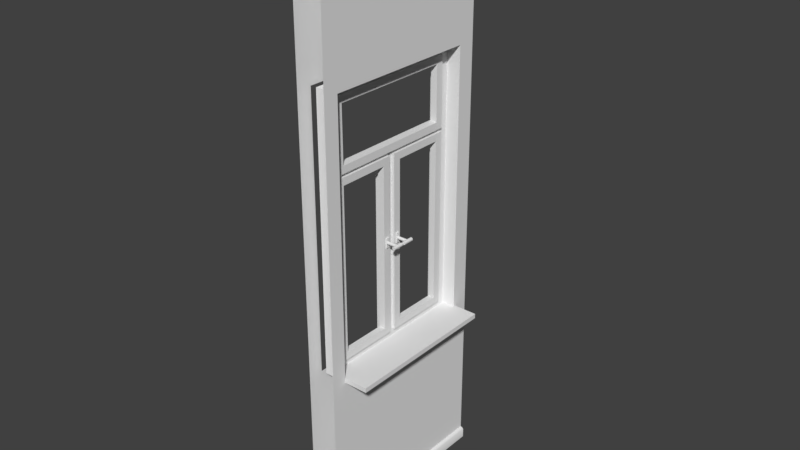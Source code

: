 # Source: mod_Wand_mit_Fenster_doppelTuer.blend  (saved by Blender 2.79.0; exported with 4.5.12 LTS)
import bpy
from mathutils import Matrix  # noqa: F401  (used for matrix-valued properties, if any)

bpy.ops.wm.read_factory_settings(use_empty=True)
scene = bpy.context.scene
scene.name = 'Scene'

# ---- collections
col_collection_1 = bpy.data.collections.new('Collection 1'); scene.collection.children.link(col_collection_1)

# ---- node groups
ng_auto_smooth = bpy.data.node_groups.new('Auto Smooth', 'GeometryNodeTree')
_s = ng_auto_smooth.interface.new_socket(name='Geometry', in_out='OUTPUT', socket_type='NodeSocketGeometry')
_s = ng_auto_smooth.interface.new_socket(name='Geometry', in_out='INPUT', socket_type='NodeSocketGeometry')
_s = ng_auto_smooth.interface.new_socket(name='Angle', in_out='INPUT', socket_type='NodeSocketFloat')
_s.subtype = 'ANGLE'
_s.min_value = 0.0
_s.max_value = 3.142
ng_auto_smooth.is_modifier = True
_N = ng_auto_smooth.nodes; _L = ng_auto_smooth.links
n0 = _N.new('NodeGroupOutput'); n0.name = 'Group Output'; n0.location = (480, -100)
n1 = _N.new('NodeGroupInput'); n1.name = 'Group Input'; n1.location = (-420, -300)
n2 = _N.new('NodeGroupInput'); n2.name = 'Group Input.001'; n2.location = (-60, -100)
n3 = _N.new('GeometryNodeSetShadeSmooth'); n3.name = 'Set Shade Smooth'; n3.location = (120, -100)
n3.domain = 'EDGE'
n4 = _N.new('GeometryNodeSetShadeSmooth'); n4.name = 'Set Shade Smooth.001'; n4.location = (300, -100)
n5 = _N.new('GeometryNodeInputMeshEdgeAngle'); n5.name = 'Edge Angle'; n5.location = (-420, -220)
n6 = _N.new('GeometryNodeInputEdgeSmooth'); n6.name = 'Is Edge Smooth'; n6.location = (-60, -160)
n7 = _N.new('GeometryNodeInputShadeSmooth'); n7.name = 'Is Face Smooth'; n7.location = (-240, -340)
n8 = _N.new('FunctionNodeBooleanMath'); n8.name = 'Boolean Math'; n8.location = (-60, -220)
n9 = _N.new('FunctionNodeCompare'); n9.name = 'Compare'; n9.location = (-240, -180)
n9.operation = 'LESS_EQUAL'
_L.new(n5.outputs[0], n9.inputs[0])
_L.new(n4.outputs[0], n0.inputs[0])
_L.new(n1.outputs[1], n9.inputs[1])
_L.new(n9.outputs[0], n8.inputs[0])
_L.new(n7.outputs[0], n8.inputs[1])
_L.new(n2.outputs[0], n3.inputs[0])
_L.new(n6.outputs[0], n3.inputs[1])
_L.new(n3.outputs[0], n4.inputs[0])
_L.new(n8.outputs[0], n3.inputs[2])
n0.is_active_output = True

# ---- world
world_world = bpy.data.worlds.new('World'); scene.world = world_world
world_world.color = (0.05088, 0.05088, 0.05088)
world_world.use_sun_shadow = False
world_world.sun_shadow_jitter_overblur = 0.0
world_world.cycles.sampling_method = 'MANUAL'

# ---- meshes
me_fensterrahmen = bpy.data.meshes.new('Fensterrahmen')
me_fensterrahmen.from_pydata([(-0.045, 0.9184, -0.1438), (-0.045, 2.202, -0.1438), (-0.045, 0.9184, -0.8428), (-0.045, 2.202, -0.8428), (0.001364, 0.9184, -0.1438), (0.001364, 2.202, -0.1438), (0.001364, 0.9184, -0.8428), (0.001364, 2.202, -0.8428), (0.001364, 2.284, -0.9149), (0.001364, 0.8358, -0.9149), (0.001364, 0.8358, -0.07174), (0.001364, 2.284, -0.07174), (0.001364, 1.892, -0.07174), (-0.045, 1.892, -0.1438), (0.001364, 1.892, -0.1438), (0.001364, 1.892, -0.9149), (-0.045, 1.892, -0.8428), (0.001364, 1.892, -0.8428), (0.001364, 1.844, -0.07174), (0.001364, 1.845, -0.1438), (-0.045, 1.845, -0.1438), (0.001364, 1.844, -0.9149), (-0.045, 1.845, -0.8428), (0.001364, 1.845, -0.8428), (-0.045, 1.845, -0.5369), (-0.045, 1.845, -0.4469), (0.001364, 1.845, -0.4469), (0.001364, 1.845, -0.5369), (0.001364, 1.892, -0.4469), (0.001364, 1.892, -0.5369), (-0.045, 1.892, -0.4469), (-0.045, 1.892, -0.5369), (0.001364, 0.8358, -0.446), (-0.045, 0.9184, -0.4469), (0.001364, 0.9184, -0.4469), (0.001364, 0.8358, -0.5378), (0.001364, 0.9184, -0.5369), (-0.045, 0.9184, -0.5369), (-0.075, 3.0, -1.097e-05), (-0.075, 3.0, -1.0), (0.075, 3.0, -1.097e-05), (0.075, 3.0, -1.0), (-0.075, 0.06, -3.278e-07), (-0.075, 0.06, -1.0), (0.075, 0.06, -1.0), (0.075, 0.06, -3.278e-07), (-0.092, -3.565e-06, -1.0), (-0.092, -5.523e-08, -8.941e-08), (0.092, -3.565e-06, -1.0), (0.092, -5.523e-08, -8.941e-08), (-0.092, 0.05, -1.0), (-0.085, 0.057, -1.0), (0.085, 0.057, -1.0), (0.092, 0.05, -1.0), (0.092, 0.05, -2.682e-07), (0.085, 0.057, -2.682e-07), (-0.085, 0.057, -2.682e-07), (-0.092, 0.05, -2.682e-07), (-0.075, 3.0, -0.08001), (-0.075, 3.0, -0.9066), (0.075, 3.0, -0.9066), (0.075, 3.0, -0.08001), (0.075, 0.06, -0.9066), (0.075, 0.06, -0.08), (-0.092, -3.26e-06, -0.9066), (-0.092, -3.604e-07, -0.08), (-0.075, 0.06, -0.08), (-0.075, 0.06, -0.9066), (0.092, -3.604e-07, -0.08), (0.092, -3.26e-06, -0.9066), (0.085, 0.057, -0.9066), (0.085, 0.057, -0.08), (0.092, 0.05, -0.08), (0.092, 0.05, -0.9066), (-0.085, 0.057, -0.08), (-0.085, 0.057, -0.9066), (-0.092, 0.05, -0.9066), (-0.092, 0.05, -0.08), (-0.075, 0.85, -3.189e-06), (-0.075, 2.27, -8.315e-06), (-0.075, 2.27, -1.0), (-0.075, 0.85, -1.0), (0.075, 2.27, -1.0), (0.075, 0.85, -1.0), (0.075, 2.27, -8.315e-06), (0.075, 0.85, -3.189e-06), (0.075, 2.27, -0.9066), (0.075, 0.85, -0.9066), (0.075, 2.27, -0.08001), (0.075, 0.85, -0.08), (-0.075, 2.27, -0.08001), (-0.075, 0.85, -0.08), (-0.075, 2.27, -0.9066), (-0.075, 0.85, -0.9066), (-0.045, 2.27, -0.9066), (-0.045, 0.85, -0.9066), (-0.045, 2.27, -0.08001), (-0.045, 0.85, -0.08), (0.2014, 0.85, -0.08), (0.2014, 0.875, -0.08), (0.2014, 0.85, -0.92), (0.2014, 0.875, -0.92), (0.001364, 0.85, -0.92), (0.001364, 0.875, -0.92), (0.001364, 0.85, -0.08), (0.001364, 0.875, -0.08)], [], [(23, 6, 9, 21), (34, 4, 10, 32), (5, 7, 8, 11), (14, 5, 11, 12), (13, 1, 5, 14), (1, 3, 7, 5), (16, 17, 7, 3), (33, 0, 4, 34), (7, 17, 15, 8), (19, 14, 12, 18), (0, 20, 19, 4), (4, 19, 18, 10), (2, 6, 23, 22), (17, 23, 21, 15), (24, 22, 23, 27), (27, 23, 17, 29), (29, 17, 16, 31), (14, 28, 30, 13), (28, 29, 31, 30), (19, 26, 28, 14), (26, 27, 29, 28), (20, 25, 26, 19), (36, 34, 32, 35), (6, 36, 35, 9), (2, 37, 36, 6), (26, 34, 36, 27), (27, 36, 37, 24), (25, 33, 34, 26), (92, 59, 39, 80), (88, 61, 40, 84), (67, 43, 51, 75), (63, 45, 55, 71), (68, 72, 54, 49), (64, 76, 50, 46), (71, 55, 54, 72), (75, 51, 50, 76), (56, 74, 77, 57), (74, 75, 76, 77), (52, 70, 73, 53), (70, 71, 72, 73), (47, 57, 77, 65), (65, 77, 76, 64), (48, 53, 73, 69), (69, 73, 72, 68), (44, 62, 70, 52), (62, 63, 71, 70), (42, 66, 74, 56), (66, 67, 75, 74), (82, 41, 60, 86), (86, 60, 61, 88), (79, 38, 58, 90), (90, 58, 59, 92), (66, 91, 93, 67), (42, 78, 91, 66), (78, 79, 90, 91), (62, 87, 89, 63), (88, 89, 97, 96), (44, 83, 87, 62), (83, 82, 86, 87), (63, 89, 85, 45), (89, 88, 84, 85), (67, 93, 81, 43), (93, 92, 80, 81), (87, 86, 94, 95), (89, 87, 95, 97), (86, 88, 96, 94), (102, 103, 101, 100), (100, 101, 99, 98), (102, 100, 98, 104), (101, 103, 105, 99), (98, 99, 105, 104)])
me_fensterrahmen.polygons.foreach_set('use_smooth', [0, 0, 0, 0, 0, 0, 0, 0, 0, 0, 0, 0, 0, 0, 0, 0, 0, 0, 0, 0, 0, 0, 0, 0, 0, 0, 0, 0, 1, 1, 1, 1, 1, 1, 1, 1, 1, 1, 1, 1, 1, 1, 1, 1, 1, 1, 1, 1, 1, 1, 1, 1, 1, 1, 1, 1, 1, 1, 1, 1, 1, 1, 1, 1, 1, 1, 0, 0, 0, 0, 0])
_uv = me_fensterrahmen.uv_layers.new(name='UVMap')
_uv.uv.foreach_set('vector', [0.5127, 0.8531, 0.5127, 0.6993, 0.5247, 0.6856, 0.5247, 0.8529, 0.447, 0.6993, 0.3967, 0.6993, 0.3847, 0.6856, 0.4469, 0.6856, 0.3967, 0.9123, 0.5127, 0.9123, 0.5247, 0.926, 0.3847, 0.926, 0.3967, 0.8608, 0.3967, 0.9123, 0.3847, 0.926, 0.3847, 0.8608, 0.3967, 0.8608, 0.3967, 0.9123, 0.3967, 0.9123, 0.3967, 0.8608, 0.3967, 0.9123, 0.5127, 0.9123, 0.5127, 0.9123, 0.3967, 0.9123, 0.5127, 0.8608, 0.5127, 0.8608, 0.5127, 0.9123, 0.5127, 0.9123, 0.447, 0.6993, 0.3967, 0.6993, 0.3967, 0.6993, 0.447, 0.6993, 0.5127, 0.9123, 0.5127, 0.8608, 0.5247, 0.8608, 0.5247, 0.926, 0.3967, 0.8531, 0.3967, 0.8608, 0.3847, 0.8608, 0.3847, 0.8529, 0.3967, 0.6993, 0.3967, 0.8531, 0.3967, 0.8531, 0.3967, 0.6993, 0.3967, 0.6993, 0.3967, 0.8531, 0.3847, 0.8529, 0.3847, 0.6856, 0.5127, 0.6993, 0.5127, 0.6993, 0.5127, 0.8531, 0.5127, 0.8531, 0.5127, 0.8608, 0.5127, 0.8531, 0.5247, 0.8529, 0.5247, 0.8608, 0.4619, 0.8531, 0.5127, 0.8531, 0.5127, 0.8531, 0.4619, 0.8531, 0.4619, 0.8531, 0.5127, 0.8531, 0.5127, 0.8608, 0.4619, 0.8608, 0.4619, 0.8608, 0.5127, 0.8608, 0.5127, 0.8608, 0.4619, 0.8608, 0.3967, 0.8608, 0.447, 0.8608, 0.447, 0.8608, 0.3967, 0.8608, 0.447, 0.8608, 0.4619, 0.8608, 0.4619, 0.8608, 0.447, 0.8608, 0.3967, 0.8531, 0.447, 0.8531, 0.447, 0.8608, 0.3967, 0.8608, 0.447, 0.8531, 0.4619, 0.8531, 0.4619, 0.8608, 0.447, 0.8608, 0.3967, 0.8531, 0.447, 0.8531, 0.447, 0.8531, 0.3967, 0.8531, 0.4619, 0.6993, 0.447, 0.6993, 0.4469, 0.6856, 0.4621, 0.6856, 0.5127, 0.6993, 0.4619, 0.6993, 0.4621, 0.6856, 0.5247, 0.6856, 0.5127, 0.6993, 0.4619, 0.6993, 0.4619, 0.6993, 0.5127, 0.6993, 0.447, 0.8531, 0.447, 0.6993, 0.4619, 0.6993, 0.4619, 0.8531, 0.4619, 0.8531, 0.4619, 0.6993, 0.4619, 0.6993, 0.4619, 0.8531, 0.447, 0.8531, 0.447, 0.6993, 0.447, 0.6993, 0.447, 0.8531, 0.5268, 0.9297, 0.5268, 0.9807, 0.5431, 0.9807, 0.5431, 0.9297, 0.3826, 0.9297, 0.3826, 0.9807, 0.3686, 0.9807, 0.3686, 0.9297, 0.5268, 0.5503, 0.5431, 0.5503, 0.5431, 0.5474, 0.5268, 0.5474, 0.3826, 0.5503, 0.3686, 0.5503, 0.3686, 0.5474, 0.3826, 0.5474, 0.3826, 0.5357, 0.3826, 0.5443, 0.3686, 0.5443, 0.3686, 0.5357, 0.5268, 0.5357, 0.5268, 0.5443, 0.5431, 0.5443, 0.5431, 0.5357, 0.3826, 0.5474, 0.3686, 0.5474, 0.3686, 0.5443, 0.3826, 0.5443, 0.5268, 0.5474, 0.5431, 0.5474, 0.5431, 0.5443, 0.5268, 0.5443, 0.3686, 0.5474, 0.3826, 0.5474, 0.3826, 0.5443, 0.3686, 0.5443, 0.3826, 0.5474, 0.5268, 0.5474, 0.5268, 0.5443, 0.3826, 0.5443, 0.5431, 0.5474, 0.5268, 0.5474, 0.5268, 0.5443, 0.5431, 0.5443, 0.5268, 0.5474, 0.3826, 0.5474, 0.3826, 0.5443, 0.5268, 0.5443, 0.3686, 0.5357, 0.3686, 0.5443, 0.3826, 0.5443, 0.3826, 0.5357, 0.3826, 0.5357, 0.3826, 0.5443, 0.5268, 0.5443, 0.5268, 0.5357, 0.5431, 0.5357, 0.5431, 0.5443, 0.5268, 0.5443, 0.5268, 0.5357, 0.5268, 0.5357, 0.5268, 0.5443, 0.3826, 0.5443, 0.3826, 0.5357, 0.5431, 0.5503, 0.5268, 0.5503, 0.5268, 0.5474, 0.5431, 0.5474, 0.5268, 0.5503, 0.3826, 0.5503, 0.3826, 0.5474, 0.5268, 0.5474, 0.3686, 0.5503, 0.3826, 0.5503, 0.3826, 0.5474, 0.3686, 0.5474, 0.3826, 0.5503, 0.5268, 0.5503, 0.5268, 0.5474, 0.3826, 0.5474, 0.5431, 0.9297, 0.5431, 0.9807, 0.5268, 0.9807, 0.5268, 0.9297, 0.5268, 0.9297, 0.5268, 0.9807, 0.3826, 0.9807, 0.3826, 0.9297, 0.3686, 0.9297, 0.3686, 0.9807, 0.3826, 0.9807, 0.3826, 0.9297, 0.3826, 0.9297, 0.3826, 0.9807, 0.5268, 0.9807, 0.5268, 0.9297, 0.3826, 0.5503, 0.3826, 0.6819, 0.5268, 0.6819, 0.5268, 0.5503, 0.3686, 0.5503, 0.3686, 0.6819, 0.3826, 0.6819, 0.3826, 0.5503, 0.3686, 0.6819, 0.3686, 0.9297, 0.3826, 0.9297, 0.3826, 0.6819, 0.5268, 0.5503, 0.5268, 0.6819, 0.3826, 0.6819, 0.3826, 0.5503, 0.3826, 0.9297, 0.3826, 0.6819, 0.3826, 0.6819, 0.3826, 0.9297, 0.5431, 0.5503, 0.5431, 0.6819, 0.5268, 0.6819, 0.5268, 0.5503, 0.5431, 0.6819, 0.5431, 0.9297, 0.5268, 0.9297, 0.5268, 0.6819, 0.3826, 0.5503, 0.3826, 0.6819, 0.3686, 0.6819, 0.3686, 0.5503, 0.3826, 0.6819, 0.3826, 0.9297, 0.3686, 0.9297, 0.3686, 0.6819, 0.5268, 0.5503, 0.5268, 0.6819, 0.5431, 0.6819, 0.5431, 0.5503, 0.5268, 0.6819, 0.5268, 0.9297, 0.5431, 0.9297, 0.5431, 0.6819, 0.5268, 0.6819, 0.5268, 0.9297, 0.5268, 0.9297, 0.5268, 0.6819, 0.3826, 0.6819, 0.5268, 0.6819, 0.5268, 0.6819, 0.3826, 0.6819, 0.5268, 0.9297, 0.3826, 0.9297, 0.3826, 0.9297, 0.5268, 0.9297, 0.5196, 0.09491, 0.5237, 0.09491, 0.5237, 0.1279, 0.5196, 0.1279, 0.5237, 0.132, 0.5237, 0.1279, 0.6621, 0.1279, 0.6621, 0.132, 0.5237, 0.1649, 0.5237, 0.132, 0.6621, 0.132, 0.6621, 0.1649, 0.5237, 0.1279, 0.5237, 0.09491, 0.6621, 0.09491, 0.6621, 0.1279, 0.6662, 0.1279, 0.6621, 0.1279, 0.6621, 0.09491, 0.6662, 0.09491])
me_fensterrahmen.use_remesh_preserve_volume = False
me_fensterrahmen.use_remesh_preserve_attributes = False
me_fensterrahmen.use_mirror_vertex_groups = False
me_fensterrahmen.update()
me_fenster = bpy.data.meshes.new('Fenster')
me_fenster.from_pydata([(-0.01694, -0.001324, 0.0), (-0.01694, -0.9362, 2.46e-06), (-0.01694, -0.001322, 0.3474), (-0.01694, -0.9362, 0.3474), (-0.01694, -0.8981, 0.04051), (-0.01694, -0.03941, 0.04051), (-0.01694, -0.03941, 0.3069), (-0.01694, -0.8981, 0.3069), (0.01694, -0.8981, 0.3069), (0.01694, -0.8981, 0.04051), (0.01694, -0.03941, 0.04051), (0.01694, -0.03941, 0.3069), (0.01694, -0.9362, 0.3474), (0.01694, -0.9362, 2.46e-06), (0.01694, -0.001324, 0.0), (0.01694, -0.001322, 0.3474), (-0.008218, -0.4766, 0.3179), (-0.008218, -0.5292, 0.3179), (-0.008218, -0.4766, 0.3358), (-0.008218, -0.5292, 0.3358), (-0.02283, -0.4766, 0.3179), (-0.02283, -0.5292, 0.3179), (-0.02283, -0.4766, 0.3358), (-0.02283, -0.5292, 0.3358)], [], [(0, 5, 6, 2), (1, 4, 5, 0), (10, 5, 4, 9), (9, 4, 7, 8), (11, 8, 7, 6), (11, 6, 5, 10), (2, 6, 7, 3), (3, 7, 4, 1), (10, 14, 15, 11), (8, 12, 13, 9), (9, 13, 14, 10), (11, 15, 12, 8), (3, 1, 13, 12), (1, 0, 14, 13), (2, 3, 12, 15), (0, 2, 15, 14), (18, 22, 23, 19), (22, 20, 21, 23), (20, 16, 17, 21), (18, 16, 20, 22), (23, 21, 17, 19)])
_uv = me_fenster.uv_layers.new(name='UVMap')
_uv.uv.foreach_set('vector', [0.9887, 0.1424, 0.9733, 0.1568, 0.8724, 0.1568, 0.857, 0.1424, 0.9887, 0.4967, 0.9733, 0.4823, 0.9733, 0.1568, 0.9887, 0.1424, 0.9703, 0.4648, 0.9589, 0.4648, 0.9589, 0.1767, 0.9703, 0.1767, 0.8748, 0.4814, 0.8748, 0.4691, 0.9711, 0.4692, 0.9711, 0.4814, 0.8752, 0.4656, 0.8752, 0.1759, 0.8867, 0.1759, 0.8867, 0.4656, 0.875, 0.1711, 0.875, 0.1589, 0.9708, 0.159, 0.9708, 0.1712, 0.857, 0.1424, 0.8724, 0.1568, 0.8724, 0.4823, 0.857, 0.4967, 0.857, 0.4967, 0.8724, 0.4823, 0.9733, 0.4823, 0.9887, 0.4967, 0.9733, 0.1568, 0.9887, 0.1424, 0.857, 0.1424, 0.8724, 0.1568, 0.8724, 0.4823, 0.857, 0.4967, 0.9887, 0.4967, 0.9733, 0.4823, 0.9733, 0.4823, 0.9887, 0.4967, 0.9887, 0.1424, 0.9733, 0.1568, 0.8724, 0.1568, 0.857, 0.1424, 0.857, 0.4967, 0.8724, 0.4823, 0.857, 0.4967, 0.9887, 0.4967, 0.9887, 0.4967, 0.857, 0.4967, 0.9887, 0.4967, 0.9887, 0.1424, 0.9887, 0.1424, 0.9887, 0.4967, 0.857, 0.1424, 0.857, 0.4967, 0.857, 0.4967, 0.857, 0.1424, 0.9887, 0.1424, 0.857, 0.1424, 0.857, 0.1424, 0.9887, 0.1424, 0.7659, 0.3803, 0.7659, 0.3803, 0.7659, 0.4266, 0.7659, 0.4266, 0.7659, 0.3803, 0.7816, 0.3803, 0.7816, 0.4266, 0.7659, 0.4266, 0.7816, 0.3803, 0.7816, 0.3803, 0.7816, 0.4266, 0.7816, 0.4266, 0.7659, 0.3803, 0.7816, 0.3803, 0.7816, 0.3803, 0.7659, 0.3803, 0.7659, 0.4266, 0.7816, 0.4266, 0.7816, 0.4266, 0.7659, 0.4266])
me_fenster.use_remesh_preserve_volume = False
me_fenster.use_remesh_preserve_attributes = False
me_fenster.use_mirror_vertex_groups = False
me_fenster.update()
me_fenstergriff = bpy.data.meshes.new('Fenstergriff')
me_fenstergriff.from_pydata([(-4.095e-09, 0.008588, 0.0), (-4.095e-09, 0.008588, 0.05582), (0.007437, 0.004294, 0.0), (0.007437, 0.004294, 0.05582), (0.007437, -0.004294, 0.0), (0.007437, -0.004294, 0.05582), (-4.095e-09, -0.008587, 0.0), (-4.095e-09, -0.008587, 0.05582), (-0.007437, -0.004294, 0.0), (-0.007437, -0.004294, 0.05582), (-0.007437, 0.004294, 0.0), (-0.007437, 0.004294, 0.05582), (0.02772, 0.01, 0.05745), (-0.02772, 0.01, 0.05745), (0.02772, 0.005, 0.06611), (-0.02772, 0.005, 0.06611), (0.02772, -0.005, 0.06611), (-0.02772, -0.005, 0.06611), (0.02772, -0.01, 0.05745), (-0.02772, -0.01, 0.05745), (0.02772, -0.005, 0.04879), (-0.02772, -0.005, 0.04879), (0.02772, 0.005, 0.04879), (-0.02772, 0.005, 0.04879)], [], [(0, 1, 3, 2), (2, 3, 5, 4), (4, 5, 7, 6), (6, 7, 9, 8), (8, 9, 11, 10), (10, 11, 1, 0), (12, 13, 15, 14), (14, 15, 17, 16), (16, 17, 19, 18), (18, 19, 21, 20), (15, 13, 23, 21, 19, 17), (20, 21, 23, 22), (22, 23, 13, 12), (12, 14, 16, 18, 20, 22)])
me_fenstergriff.polygons.foreach_set('use_smooth', [True] * 14)
_uv = me_fenstergriff.uv_layers.new(name='UVMap')
_uv.uv.foreach_set('vector', [0.7444, 0.328, 0.7895, 0.328, 0.7895, 0.322, 0.7444, 0.322, 0.7444, 0.322, 0.7895, 0.322, 0.7895, 0.322, 0.7444, 0.322, 0.7444, 0.322, 0.7895, 0.322, 0.7895, 0.328, 0.7444, 0.328, 0.7444, 0.328, 0.7895, 0.328, 0.7895, 0.334, 0.7444, 0.334, 0.7444, 0.334, 0.7895, 0.334, 0.7895, 0.334, 0.7444, 0.334, 0.7444, 0.334, 0.7895, 0.334, 0.7895, 0.328, 0.7444, 0.328, 0.7908, 0.3056, 0.7908, 0.3504, 0.7978, 0.3504, 0.7978, 0.3056, 0.7978, 0.3056, 0.7978, 0.3504, 0.7978, 0.3504, 0.7978, 0.3056, 0.7978, 0.3056, 0.7978, 0.3504, 0.7908, 0.3504, 0.7908, 0.3056, 0.7908, 0.3056, 0.7908, 0.3504, 0.7838, 0.3504, 0.7838, 0.3056, 0.7978, 0.3504, 0.7908, 0.3504, 0.7838, 0.3504, 0.7838, 0.3504, 0.7908, 0.3504, 0.7978, 0.3504, 0.7838, 0.3056, 0.7838, 0.3504, 0.7838, 0.3504, 0.7838, 0.3056, 0.7838, 0.3056, 0.7838, 0.3504, 0.7908, 0.3504, 0.7908, 0.3056, 0.7908, 0.3056, 0.7978, 0.3056, 0.7978, 0.3056, 0.7908, 0.3056, 0.7838, 0.3056, 0.7838, 0.3056])
me_fenstergriff.use_remesh_preserve_volume = False
me_fenstergriff.use_remesh_preserve_attributes = False
me_fenstergriff.use_mirror_vertex_groups = False
me_fenstergriff.update()
me_fenster_001 = bpy.data.meshes.new('Fenster.001')
me_fenster_001.from_pydata([(0.01694, 0.001324, 0.0), (0.01694, 0.9362, -2.46e-06), (0.01694, 0.001322, -0.3474), (0.01694, 0.9362, -0.3474), (0.01694, 0.8981, -0.04051), (0.01694, 0.03941, -0.04051), (0.01694, 0.03941, -0.3069), (0.01694, 0.8981, -0.3069), (-0.01694, 0.8981, -0.3069), (-0.01694, 0.8981, -0.04051), (-0.01694, 0.03941, -0.04051), (-0.01694, 0.03941, -0.3069), (-0.01694, 0.9362, -0.3474), (-0.01694, 0.9362, -2.46e-06), (-0.01694, 0.001324, 0.0), (-0.01694, 0.001322, -0.3474), (0.008218, 0.4766, -0.3179), (0.008218, 0.5292, -0.3179), (0.008218, 0.4766, -0.3358), (0.008218, 0.5292, -0.3358), (0.02283, 0.4766, -0.3179), (0.02283, 0.5292, -0.3179), (0.02283, 0.4766, -0.3358), (0.02283, 0.5292, -0.3358)], [], [(0, 2, 6, 5), (1, 0, 5, 4), (10, 9, 4, 5), (9, 8, 7, 4), (11, 6, 7, 8), (11, 10, 5, 6), (2, 3, 7, 6), (3, 1, 4, 7), (10, 11, 15, 14), (8, 9, 13, 12), (9, 10, 14, 13), (11, 8, 12, 15), (3, 12, 13, 1), (1, 13, 14, 0), (2, 15, 12, 3), (0, 14, 15, 2), (18, 19, 23, 22), (22, 23, 21, 20), (20, 21, 17, 16), (18, 22, 20, 16), (23, 19, 17, 21)])
_uv = me_fenster_001.uv_layers.new(name='UVMap')
_uv.uv.foreach_set('vector', [0.857, 0.1432, 0.9886, 0.1432, 0.9733, 0.1576, 0.8723, 0.1576, 0.857, 0.4975, 0.857, 0.1432, 0.8723, 0.1576, 0.8723, 0.483, 0.9703, 0.4648, 0.9589, 0.4648, 0.9589, 0.1767, 0.9703, 0.1767, 0.8748, 0.4814, 0.8748, 0.4691, 0.9711, 0.4692, 0.9711, 0.4814, 0.8752, 0.4656, 0.8752, 0.1759, 0.8867, 0.1759, 0.8867, 0.4656, 0.875, 0.1711, 0.875, 0.1589, 0.9708, 0.159, 0.9708, 0.1712, 0.9886, 0.1432, 0.9886, 0.4975, 0.9733, 0.483, 0.9733, 0.1576, 0.9886, 0.4975, 0.857, 0.4975, 0.8723, 0.483, 0.9733, 0.483, 0.8723, 0.1576, 0.9733, 0.1576, 0.9886, 0.1432, 0.857, 0.1432, 0.9733, 0.483, 0.8723, 0.483, 0.857, 0.4975, 0.9886, 0.4975, 0.8723, 0.483, 0.8723, 0.1576, 0.857, 0.1432, 0.857, 0.4975, 0.9733, 0.1576, 0.9733, 0.483, 0.9886, 0.4975, 0.9886, 0.1432, 0.9886, 0.4975, 0.9886, 0.4975, 0.857, 0.4975, 0.857, 0.4975, 0.857, 0.4975, 0.857, 0.4975, 0.857, 0.1432, 0.857, 0.1432, 0.9886, 0.1432, 0.9886, 0.1432, 0.9886, 0.4975, 0.9886, 0.4975, 0.857, 0.1432, 0.857, 0.1432, 0.9886, 0.1432, 0.9886, 0.1432, 0.7813, 0.381, 0.7813, 0.4273, 0.7813, 0.4273, 0.7813, 0.381, 0.7813, 0.381, 0.7813, 0.4273, 0.7656, 0.4273, 0.7656, 0.381, 0.7656, 0.381, 0.7656, 0.4273, 0.7656, 0.4273, 0.7656, 0.381, 0.7813, 0.381, 0.7813, 0.381, 0.7656, 0.381, 0.7656, 0.381, 0.7813, 0.4273, 0.7813, 0.4273, 0.7656, 0.4273, 0.7656, 0.4273])
me_fenster_001.use_remesh_preserve_volume = False
me_fenster_001.use_remesh_preserve_attributes = False
me_fenster_001.use_mirror_vertex_groups = False
me_fenster_001.update()
me_fenstergriff_001 = bpy.data.meshes.new('Fenstergriff.001')
me_fenstergriff_001.from_pydata([(-4.095e-09, 0.008588, 0.0), (-4.095e-09, 0.008588, 0.05582), (0.007437, 0.004294, 0.0), (0.007437, 0.004294, 0.05582), (0.007437, -0.004294, 0.0), (0.007437, -0.004294, 0.05582), (-4.095e-09, -0.008587, 0.0), (-4.095e-09, -0.008587, 0.05582), (-0.007437, -0.004294, 0.0), (-0.007437, -0.004294, 0.05582), (-0.007437, 0.004294, 0.0), (-0.007437, 0.004294, 0.05582), (0.02772, 0.01, 0.05745), (-0.02772, 0.01, 0.05745), (0.02772, 0.005, 0.06611), (-0.02772, 0.005, 0.06611), (0.02772, -0.005, 0.06611), (-0.02772, -0.005, 0.06611), (0.02772, -0.01, 0.05745), (-0.02772, -0.01, 0.05745), (0.02772, -0.005, 0.04879), (-0.02772, -0.005, 0.04879), (0.02772, 0.005, 0.04879), (-0.02772, 0.005, 0.04879)], [], [(0, 1, 3, 2), (2, 3, 5, 4), (4, 5, 7, 6), (6, 7, 9, 8), (8, 9, 11, 10), (10, 11, 1, 0), (12, 13, 15, 14), (14, 15, 17, 16), (16, 17, 19, 18), (18, 19, 21, 20), (15, 13, 23, 21, 19, 17), (20, 21, 23, 22), (22, 23, 13, 12), (12, 14, 16, 18, 20, 22)])
me_fenstergriff_001.polygons.foreach_set('use_smooth', [True] * 14)
_uv = me_fenstergriff_001.uv_layers.new(name='UVMap')
_uv.uv.foreach_set('vector', [0.7444, 0.328, 0.7895, 0.328, 0.7895, 0.322, 0.7444, 0.322, 0.7444, 0.322, 0.7895, 0.322, 0.7895, 0.322, 0.7444, 0.322, 0.7444, 0.322, 0.7895, 0.322, 0.7895, 0.328, 0.7444, 0.328, 0.7444, 0.328, 0.7895, 0.328, 0.7895, 0.334, 0.7444, 0.334, 0.7444, 0.334, 0.7895, 0.334, 0.7895, 0.334, 0.7444, 0.334, 0.7444, 0.334, 0.7895, 0.334, 0.7895, 0.328, 0.7444, 0.328, 0.7908, 0.3056, 0.7908, 0.3504, 0.7978, 0.3504, 0.7978, 0.3056, 0.7978, 0.3056, 0.7978, 0.3504, 0.7978, 0.3504, 0.7978, 0.3056, 0.7978, 0.3056, 0.7978, 0.3504, 0.7908, 0.3504, 0.7908, 0.3056, 0.7908, 0.3056, 0.7908, 0.3504, 0.7838, 0.3504, 0.7838, 0.3056, 0.7978, 0.3504, 0.7908, 0.3504, 0.7838, 0.3504, 0.7838, 0.3504, 0.7908, 0.3504, 0.7978, 0.3504, 0.7838, 0.3056, 0.7838, 0.3504, 0.7838, 0.3504, 0.7838, 0.3056, 0.7838, 0.3056, 0.7838, 0.3504, 0.7908, 0.3504, 0.7908, 0.3056, 0.7908, 0.3056, 0.7978, 0.3056, 0.7978, 0.3056, 0.7908, 0.3056, 0.7838, 0.3056, 0.7838, 0.3056])
me_fenstergriff_001.use_remesh_preserve_volume = False
me_fenstergriff_001.use_remesh_preserve_attributes = False
me_fenstergriff_001.use_mirror_vertex_groups = False
me_fenstergriff_001.update()
me_fenster_oben = bpy.data.meshes.new('Fenster_oben')
me_fenster_oben.from_pydata([(0.01739, 1.715e-06, 0.3628), (0.01649, 0.3622, 0.3636), (0.01739, -1.286e-06, -0.3636), (0.01649, 0.3622, -0.3628), (0.01649, 0.3242, 0.3231), (0.01739, 0.03809, 0.3223), (0.01739, 0.03808, -0.3231), (0.01649, 0.3242, -0.3223), (-0.01739, 0.3242, -0.3223), (-0.01739, 0.3242, 0.3231), (-0.01739, 0.03809, 0.3231), (-0.01739, 0.03808, -0.3223), (-0.01739, 0.3622, -0.3628), (-0.01739, 0.3622, 0.3636), (-0.01739, 1.751e-06, 0.3636), (-0.01739, -1.251e-06, -0.3628)], [], [(0, 2, 6, 5), (1, 0, 5, 4), (10, 9, 4, 5), (9, 8, 7, 4), (11, 6, 7, 8), (11, 10, 5, 6), (2, 3, 7, 6), (3, 1, 4, 7), (3, 12, 13, 1), (1, 13, 14, 0), (2, 15, 12, 3), (0, 14, 15, 2)])
_uv = me_fenster_oben.uv_layers.new(name='UVMap')
_uv.uv.foreach_set('vector', [0.7045, 0.4795, 0.7045, 0.2042, 0.719, 0.2196, 0.719, 0.4642, 0.8418, 0.4798, 0.7045, 0.4795, 0.719, 0.4642, 0.8274, 0.4645, 0.7382, 0.4526, 0.809, 0.4528, 0.809, 0.4612, 0.7382, 0.4612, 0.8113, 0.4614, 0.8113, 0.2236, 0.8238, 0.2236, 0.8238, 0.4614, 0.7373, 0.2318, 0.7373, 0.2233, 0.8078, 0.2235, 0.8078, 0.2318, 0.7352, 0.2237, 0.7352, 0.4609, 0.7224, 0.4606, 0.7224, 0.2234, 0.7045, 0.2042, 0.8418, 0.2046, 0.8274, 0.2199, 0.719, 0.2196, 0.8418, 0.2046, 0.8418, 0.4798, 0.8274, 0.4645, 0.8274, 0.2199, 0.8418, 0.2046, 0.8418, 0.2046, 0.8418, 0.4798, 0.8418, 0.4798, 0.8418, 0.4798, 0.8418, 0.4798, 0.7045, 0.4798, 0.7045, 0.4795, 0.7045, 0.2042, 0.7045, 0.2046, 0.8418, 0.2046, 0.8418, 0.2046, 0.7045, 0.4795, 0.7045, 0.4798, 0.7045, 0.2046, 0.7045, 0.2042])
me_fenster_oben.use_remesh_preserve_volume = False
me_fenster_oben.use_remesh_preserve_attributes = False
me_fenster_oben.use_mirror_vertex_groups = False
me_fenster_oben.update()

# ---- objects
ob_wand_mit_fenster_doppeltuer = bpy.data.objects.new('Wand_mit_Fenster_doppelTuer', None)
ob_fensterrahmen = bpy.data.objects.new('Fensterrahmen', me_fensterrahmen)
ob_fenster_rechts = bpy.data.objects.new('Fenster_rechts', me_fenster)
ob_fenstergriff_rechts = bpy.data.objects.new('Fenstergriff_rechts', me_fenstergriff)
ob_fenster_links = bpy.data.objects.new('Fenster_links', me_fenster_001)
ob_fenstergriff_links = bpy.data.objects.new('Fenstergriff_links', me_fenstergriff_001)
ob_fenster_oben = bpy.data.objects.new('Fenster_oben', me_fenster_oben)

# ---- transforms, parenting, visibility, modifiers, constraints
ob_wand_mit_fenster_doppeltuer.location = (0.0, 0.0, 0.0)
ob_wand_mit_fenster_doppeltuer.rotation_euler = (1.571, -0.0, 0.0)
ob_wand_mit_fenster_doppeltuer.empty_display_size = 0.01
ob_wand_mit_fenster_doppeltuer.empty_image_offset = (0.0, 0.0)
ob_wand_mit_fenster_doppeltuer.lineart.crease_threshold = 0.0
ob_fensterrahmen.parent = ob_wand_mit_fenster_doppeltuer
ob_fensterrahmen.matrix_parent_inverse = Matrix(((1.0, 0.0, 0.0, 0.0), (0.0, -3.62e-06, 1.0, 0.0), (0.0, -1.0, -3.62e-06, 0.0), (0.0, 0.0, 0.0, 1.0)))
ob_fensterrahmen.location = (0.0, 0.0, 0.0)
ob_fensterrahmen.rotation_euler = (1.571, -0.0, 0.0)
ob_fensterrahmen.lineart.crease_threshold = 0.0
_m = ob_fensterrahmen.modifiers.new('Auto Smooth', 'NODES')
_m.node_group = ng_auto_smooth
_gi = [s.identifier for s in ng_auto_smooth.interface.items_tree if s.item_type == 'SOCKET' and s.in_out == 'INPUT']
_m[_gi[1]] = 0.9215  # Angle
ob_fenster_rechts.parent = ob_fensterrahmen
ob_fenster_rechts.matrix_parent_inverse = Matrix(((1.0, 0.0, 0.0, 0.0), (0.0, -3.62e-06, 1.0, 0.0), (0.0, -1.0, -3.62e-06, 0.0), (0.0, 0.0, 0.0, 1.0)))
ob_fenster_rechts.location = (0.00126, 0.85, 0.9124)
ob_fenster_rechts.rotation_euler = (1.571, 3.142, -2.645e-09)
ob_fenster_rechts.lineart.crease_threshold = 0.0
ob_fenstergriff_rechts.parent = ob_fenster_rechts
ob_fenstergriff_rechts.matrix_parent_inverse = Matrix(((-1.0, 2.645e-09, 5.643e-07, 0.001259), (-5.643e-07, 3.652e-06, -1.0, 0.9124), (-2.647e-09, -1.0, -3.652e-06, 0.35), (0.0, 0.0, 0.0, 1.0)))
ob_fenstergriff_rechts.location = (0.02409, 0.02297, 1.415)
ob_fenstergriff_rechts.rotation_euler = (-1.571, 0.0, -1.571)
ob_fenstergriff_rechts.lineart.crease_threshold = 0.0
_m = ob_fenstergriff_rechts.modifiers.new('Auto Smooth', 'NODES')
_m.node_group = ng_auto_smooth
_gi = [s.identifier for s in ng_auto_smooth.interface.items_tree if s.item_type == 'SOCKET' and s.in_out == 'INPUT']
_m[_gi[1]] = 1.536  # Angle
ob_fenster_links.parent = ob_fensterrahmen
ob_fenster_links.matrix_parent_inverse = Matrix(((1.0, 0.0, 0.0, 0.0), (0.0, -3.62e-06, 1.0, 0.0), (0.0, -1.0, -3.62e-06, 0.0), (0.0, 0.0, 0.0, 1.0)))
ob_fenster_links.location = (0.00126, 0.1236, 0.9124)
ob_fenster_links.rotation_euler = (1.571, -2.645e-09, -2.645e-09)
ob_fenster_links.lineart.crease_threshold = 0.0
ob_fenstergriff_links.parent = ob_fenster_links
ob_fenstergriff_links.matrix_parent_inverse = Matrix(((1.0, -2.645e-09, 2.645e-09, -0.00126), (-2.645e-09, -3.62e-06, 1.0, -0.9124), (-2.645e-09, -1.0, -3.62e-06, -0.3764), (0.0, 0.0, 0.0, 1.0)))
ob_fenstergriff_links.location = (0.02409, -0.04938, 1.416)
ob_fenstergriff_links.rotation_euler = (-1.571, 0.0, -1.571)
ob_fenstergriff_links.lineart.crease_threshold = 0.0
_m = ob_fenstergriff_links.modifiers.new('Auto Smooth', 'NODES')
_m.node_group = ng_auto_smooth
_gi = [s.identifier for s in ng_auto_smooth.interface.items_tree if s.item_type == 'SOCKET' and s.in_out == 'INPUT']
_m[_gi[1]] = 1.536  # Angle
ob_fenster_oben.parent = ob_fensterrahmen
ob_fenster_oben.matrix_parent_inverse = Matrix(((1.0, 0.0, 0.0, 0.0), (0.0, -3.62e-06, 1.0, 0.0), (0.0, -1.0, -3.62e-06, 0.0), (0.0, 0.0, 0.0, 1.0)))
ob_fenster_oben.location = (0.001708, 0.4872, 1.867)
ob_fenster_oben.rotation_euler = (1.571, -2.645e-09, -2.645e-09)
ob_fenster_oben.lineart.crease_threshold = 0.0

# ---- collection membership
col_collection_1.objects.link(ob_wand_mit_fenster_doppeltuer)
col_collection_1.objects.link(ob_fensterrahmen)
col_collection_1.objects.link(ob_fenster_rechts)
col_collection_1.objects.link(ob_fenstergriff_rechts)
col_collection_1.objects.link(ob_fenster_links)
col_collection_1.objects.link(ob_fenstergriff_links)
col_collection_1.objects.link(ob_fenster_oben)

# ---- scene / render settings (as saved in the file)
scene.frame_start = 1; scene.frame_end = 250; scene.frame_set(0)
scene.render.engine = 'BLENDER_EEVEE_NEXT'
scene.render.resolution_percentage = 50
scene.render.dither_intensity = 0.0
scene.cycles.use_denoising = False
scene.cycles.samples = 128
scene.cycles.sampling_pattern = 'TABULATED_SOBOL'
scene.cycles.light_sampling_threshold = 0.0
scene.cycles.use_adaptive_sampling = False
scene.cycles.use_light_tree = False
scene.cycles.blur_glossy = 0.0
scene.cycles.sample_clamp_indirect = 0.0
scene.view_settings.view_transform = 'Standard'
scene.unit_settings.scale_length = 0.01
bpy.context.view_layer.update()

# ---- added for rendering (the .blend has no active camera and no usable light): camera, sun
cam_auto = bpy.data.cameras.new('AutoCamera')
cam_auto.lens = 50.0
cam_auto.sensor_width = 36.0
cam_auto.clip_end = 1000.0
ob_auto_camera = bpy.data.objects.new('AutoCamera', cam_auto)
scene.collection.objects.link(ob_auto_camera)
ob_auto_camera.location = (2.9931, -3.02608, 3.85072)
ob_auto_camera.rotation_euler = (1.09748, -7.21219e-08, 0.694738)
scene.camera = ob_auto_camera
light_auto_sun = bpy.data.lights.new('AutoSun', 'SUN')
light_auto_sun.energy = 3.0
light_auto_sun.angle = 0.0523599
ob_auto_sun = bpy.data.objects.new('AutoSun', light_auto_sun)
scene.collection.objects.link(ob_auto_sun)
ob_auto_sun.rotation_euler = (0.872665, 0.174533, 0.523599)
bpy.context.view_layer.update()

